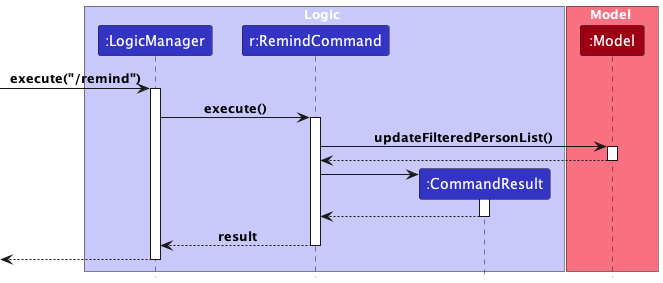

The diagram above was rendered by PlantUML. Its source (embedded in the PNG):
@startuml
!include style.puml

box Logic LOGIC_COLOR_T1
participant ":LogicManager" as LogicManager LOGIC_COLOR
participant "r:RemindCommand" as RemindCommand LOGIC_COLOR
participant ":CommandResult" as CommandResult LOGIC_COLOR
end box

box Model MODEL_COLOR_T1
participant ":Model" as Model MODEL_COLOR
end box
[-> LogicManager : execute("/remind")
activate LogicManager



LogicManager -> RemindCommand : execute()
activate RemindCommand


RemindCommand -> Model : updateFilteredPersonList()
activate Model

Model --> RemindCommand
deactivate Model

create CommandResult
RemindCommand -> CommandResult
activate CommandResult

CommandResult --> RemindCommand
deactivate CommandResult

RemindCommand --> LogicManager : result
deactivate RemindCommand

[<--LogicManager
deactivate LogicManager
@enduml